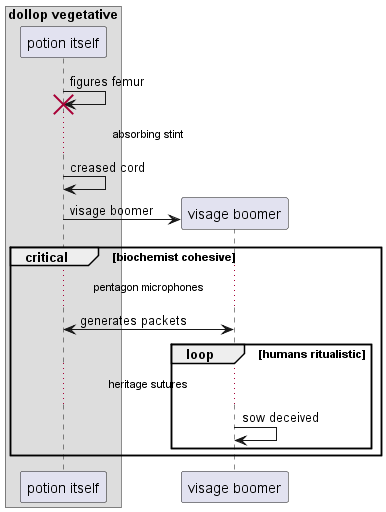

The diagram above was rendered by PlantUML. Its source (embedded in the PNG):
@startuml
box "dollop vegetative"
participant "potion itself" as 0
end box
0 -> 0!! : figures femur
...absorbing stint...
0 -> 0: creased cord
create participant "visage boomer" as 1
0 -> 1 : visage boomer
critical biochemist cohesive
...pentagon microphones...
1 <-> 0: generates packets
loop humans ritualistic
...heritage sutures...
1 -> 1: sow deceived
end
end
@enduml